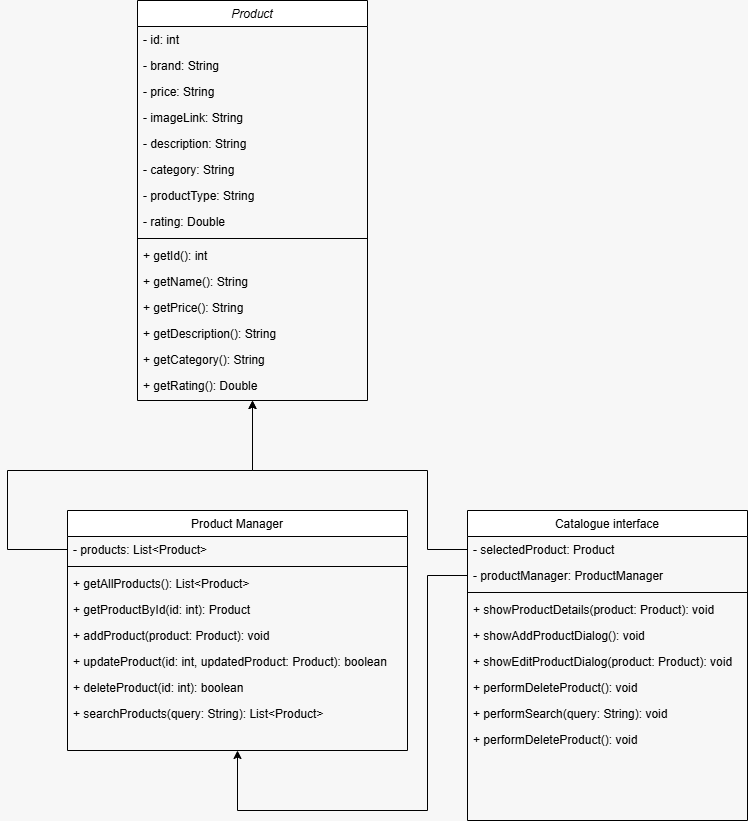

The diagram above was exported from draw.io. Its source (the exported page's mxGraphModel, read from the mxfile embedded in the PNG):
<mxGraphModel dx="1434" dy="738" grid="1" gridSize="10" guides="1" tooltips="1" connect="1" arrows="1" fold="1" page="1" pageScale="1" pageWidth="827" pageHeight="1169" background="#F7F7F7" math="0" shadow="0">
  <root>
    <mxCell id="WIyWlLk6GJQsqaUBKTNV-0" />
    <mxCell id="WIyWlLk6GJQsqaUBKTNV-1" parent="WIyWlLk6GJQsqaUBKTNV-0" />
    <mxCell id="zkfFHV4jXpPFQw0GAbJ--0" value="Product" style="swimlane;fontStyle=2;align=center;verticalAlign=top;childLayout=stackLayout;horizontal=1;startSize=26;horizontalStack=0;resizeParent=1;resizeLast=0;collapsible=1;marginBottom=0;rounded=0;shadow=0;strokeWidth=1;" parent="WIyWlLk6GJQsqaUBKTNV-1" vertex="1">
      <mxGeometry x="190" y="10" width="230" height="400" as="geometry">
        <mxRectangle x="230" y="140" width="160" height="26" as="alternateBounds" />
      </mxGeometry>
    </mxCell>
    <mxCell id="zkfFHV4jXpPFQw0GAbJ--1" value="- id: int" style="text;align=left;verticalAlign=top;spacingLeft=4;spacingRight=4;overflow=hidden;rotatable=0;points=[[0,0.5],[1,0.5]];portConstraint=eastwest;" parent="zkfFHV4jXpPFQw0GAbJ--0" vertex="1">
      <mxGeometry y="26" width="230" height="26" as="geometry" />
    </mxCell>
    <mxCell id="zkfFHV4jXpPFQw0GAbJ--2" value="- brand: String" style="text;align=left;verticalAlign=top;spacingLeft=4;spacingRight=4;overflow=hidden;rotatable=0;points=[[0,0.5],[1,0.5]];portConstraint=eastwest;rounded=0;shadow=0;html=0;" parent="zkfFHV4jXpPFQw0GAbJ--0" vertex="1">
      <mxGeometry y="52" width="230" height="26" as="geometry" />
    </mxCell>
    <mxCell id="zkfFHV4jXpPFQw0GAbJ--3" value="- price: String" style="text;align=left;verticalAlign=top;spacingLeft=4;spacingRight=4;overflow=hidden;rotatable=0;points=[[0,0.5],[1,0.5]];portConstraint=eastwest;rounded=0;shadow=0;html=0;" parent="zkfFHV4jXpPFQw0GAbJ--0" vertex="1">
      <mxGeometry y="78" width="230" height="26" as="geometry" />
    </mxCell>
    <mxCell id="TV5QYrvLG7SSj3soqR3p-4" value="- imageLink: String" style="text;align=left;verticalAlign=top;spacingLeft=4;spacingRight=4;overflow=hidden;rotatable=0;points=[[0,0.5],[1,0.5]];portConstraint=eastwest;rounded=0;shadow=0;html=0;" vertex="1" parent="zkfFHV4jXpPFQw0GAbJ--0">
      <mxGeometry y="104" width="230" height="26" as="geometry" />
    </mxCell>
    <mxCell id="TV5QYrvLG7SSj3soqR3p-5" value="- description: String" style="text;align=left;verticalAlign=top;spacingLeft=4;spacingRight=4;overflow=hidden;rotatable=0;points=[[0,0.5],[1,0.5]];portConstraint=eastwest;rounded=0;shadow=0;html=0;" vertex="1" parent="zkfFHV4jXpPFQw0GAbJ--0">
      <mxGeometry y="130" width="230" height="26" as="geometry" />
    </mxCell>
    <mxCell id="TV5QYrvLG7SSj3soqR3p-6" value="- category: String" style="text;align=left;verticalAlign=top;spacingLeft=4;spacingRight=4;overflow=hidden;rotatable=0;points=[[0,0.5],[1,0.5]];portConstraint=eastwest;rounded=0;shadow=0;html=0;" vertex="1" parent="zkfFHV4jXpPFQw0GAbJ--0">
      <mxGeometry y="156" width="230" height="26" as="geometry" />
    </mxCell>
    <mxCell id="TV5QYrvLG7SSj3soqR3p-7" value="- productType: String" style="text;align=left;verticalAlign=top;spacingLeft=4;spacingRight=4;overflow=hidden;rotatable=0;points=[[0,0.5],[1,0.5]];portConstraint=eastwest;rounded=0;shadow=0;html=0;" vertex="1" parent="zkfFHV4jXpPFQw0GAbJ--0">
      <mxGeometry y="182" width="230" height="26" as="geometry" />
    </mxCell>
    <mxCell id="TV5QYrvLG7SSj3soqR3p-8" value="- rating: Double" style="text;align=left;verticalAlign=top;spacingLeft=4;spacingRight=4;overflow=hidden;rotatable=0;points=[[0,0.5],[1,0.5]];portConstraint=eastwest;rounded=0;shadow=0;html=0;" vertex="1" parent="zkfFHV4jXpPFQw0GAbJ--0">
      <mxGeometry y="208" width="230" height="26" as="geometry" />
    </mxCell>
    <mxCell id="zkfFHV4jXpPFQw0GAbJ--4" value="" style="line;html=1;strokeWidth=1;align=left;verticalAlign=middle;spacingTop=-1;spacingLeft=3;spacingRight=3;rotatable=0;labelPosition=right;points=[];portConstraint=eastwest;" parent="zkfFHV4jXpPFQw0GAbJ--0" vertex="1">
      <mxGeometry y="234" width="230" height="8" as="geometry" />
    </mxCell>
    <mxCell id="TV5QYrvLG7SSj3soqR3p-9" value="+ getId(): int" style="text;align=left;verticalAlign=top;spacingLeft=4;spacingRight=4;overflow=hidden;rotatable=0;points=[[0,0.5],[1,0.5]];portConstraint=eastwest;rounded=0;shadow=0;html=0;" vertex="1" parent="zkfFHV4jXpPFQw0GAbJ--0">
      <mxGeometry y="242" width="230" height="26" as="geometry" />
    </mxCell>
    <mxCell id="TV5QYrvLG7SSj3soqR3p-10" value="+ getName(): String" style="text;align=left;verticalAlign=top;spacingLeft=4;spacingRight=4;overflow=hidden;rotatable=0;points=[[0,0.5],[1,0.5]];portConstraint=eastwest;rounded=0;shadow=0;html=0;" vertex="1" parent="zkfFHV4jXpPFQw0GAbJ--0">
      <mxGeometry y="268" width="230" height="26" as="geometry" />
    </mxCell>
    <mxCell id="TV5QYrvLG7SSj3soqR3p-11" value="+ getPrice(): String" style="text;align=left;verticalAlign=top;spacingLeft=4;spacingRight=4;overflow=hidden;rotatable=0;points=[[0,0.5],[1,0.5]];portConstraint=eastwest;rounded=0;shadow=0;html=0;" vertex="1" parent="zkfFHV4jXpPFQw0GAbJ--0">
      <mxGeometry y="294" width="230" height="26" as="geometry" />
    </mxCell>
    <mxCell id="TV5QYrvLG7SSj3soqR3p-12" value="+ getDescription(): String" style="text;align=left;verticalAlign=top;spacingLeft=4;spacingRight=4;overflow=hidden;rotatable=0;points=[[0,0.5],[1,0.5]];portConstraint=eastwest;rounded=0;shadow=0;html=0;" vertex="1" parent="zkfFHV4jXpPFQw0GAbJ--0">
      <mxGeometry y="320" width="230" height="26" as="geometry" />
    </mxCell>
    <mxCell id="TV5QYrvLG7SSj3soqR3p-13" value="+ getCategory(): String" style="text;align=left;verticalAlign=top;spacingLeft=4;spacingRight=4;overflow=hidden;rotatable=0;points=[[0,0.5],[1,0.5]];portConstraint=eastwest;rounded=0;shadow=0;html=0;" vertex="1" parent="zkfFHV4jXpPFQw0GAbJ--0">
      <mxGeometry y="346" width="230" height="26" as="geometry" />
    </mxCell>
    <mxCell id="TV5QYrvLG7SSj3soqR3p-14" value="+ getRating(): Double&#10;" style="text;align=left;verticalAlign=top;spacingLeft=4;spacingRight=4;overflow=hidden;rotatable=0;points=[[0,0.5],[1,0.5]];portConstraint=eastwest;rounded=0;shadow=0;html=0;" vertex="1" parent="zkfFHV4jXpPFQw0GAbJ--0">
      <mxGeometry y="372" width="230" height="26" as="geometry" />
    </mxCell>
    <mxCell id="zkfFHV4jXpPFQw0GAbJ--6" value="Product Manager" style="swimlane;fontStyle=0;align=center;verticalAlign=top;childLayout=stackLayout;horizontal=1;startSize=26;horizontalStack=0;resizeParent=1;resizeLast=0;collapsible=1;marginBottom=0;rounded=0;shadow=0;strokeWidth=1;" parent="WIyWlLk6GJQsqaUBKTNV-1" vertex="1">
      <mxGeometry x="120" y="520" width="340" height="240" as="geometry">
        <mxRectangle x="130" y="380" width="160" height="26" as="alternateBounds" />
      </mxGeometry>
    </mxCell>
    <mxCell id="zkfFHV4jXpPFQw0GAbJ--7" value="- products: List&lt;Product&gt;" style="text;align=left;verticalAlign=top;spacingLeft=4;spacingRight=4;overflow=hidden;rotatable=0;points=[[0,0.5],[1,0.5]];portConstraint=eastwest;" parent="zkfFHV4jXpPFQw0GAbJ--6" vertex="1">
      <mxGeometry y="26" width="340" height="26" as="geometry" />
    </mxCell>
    <mxCell id="zkfFHV4jXpPFQw0GAbJ--9" value="" style="line;html=1;strokeWidth=1;align=left;verticalAlign=middle;spacingTop=-1;spacingLeft=3;spacingRight=3;rotatable=0;labelPosition=right;points=[];portConstraint=eastwest;" parent="zkfFHV4jXpPFQw0GAbJ--6" vertex="1">
      <mxGeometry y="52" width="340" height="8" as="geometry" />
    </mxCell>
    <mxCell id="TV5QYrvLG7SSj3soqR3p-19" value="+ getAllProducts(): List&lt;Product&gt;" style="text;align=left;verticalAlign=top;spacingLeft=4;spacingRight=4;overflow=hidden;rotatable=0;points=[[0,0.5],[1,0.5]];portConstraint=eastwest;" vertex="1" parent="zkfFHV4jXpPFQw0GAbJ--6">
      <mxGeometry y="60" width="340" height="26" as="geometry" />
    </mxCell>
    <mxCell id="TV5QYrvLG7SSj3soqR3p-20" value="+ getProductById(id: int): Product" style="text;align=left;verticalAlign=top;spacingLeft=4;spacingRight=4;overflow=hidden;rotatable=0;points=[[0,0.5],[1,0.5]];portConstraint=eastwest;" vertex="1" parent="zkfFHV4jXpPFQw0GAbJ--6">
      <mxGeometry y="86" width="340" height="26" as="geometry" />
    </mxCell>
    <mxCell id="TV5QYrvLG7SSj3soqR3p-21" value="+ addProduct(product: Product): void" style="text;align=left;verticalAlign=top;spacingLeft=4;spacingRight=4;overflow=hidden;rotatable=0;points=[[0,0.5],[1,0.5]];portConstraint=eastwest;" vertex="1" parent="zkfFHV4jXpPFQw0GAbJ--6">
      <mxGeometry y="112" width="340" height="26" as="geometry" />
    </mxCell>
    <mxCell id="TV5QYrvLG7SSj3soqR3p-22" value="+ updateProduct(id: int, updatedProduct: Product): boolean" style="text;align=left;verticalAlign=top;spacingLeft=4;spacingRight=4;overflow=hidden;rotatable=0;points=[[0,0.5],[1,0.5]];portConstraint=eastwest;" vertex="1" parent="zkfFHV4jXpPFQw0GAbJ--6">
      <mxGeometry y="138" width="340" height="26" as="geometry" />
    </mxCell>
    <mxCell id="TV5QYrvLG7SSj3soqR3p-23" value="+ deleteProduct(id: int): boolean" style="text;align=left;verticalAlign=top;spacingLeft=4;spacingRight=4;overflow=hidden;rotatable=0;points=[[0,0.5],[1,0.5]];portConstraint=eastwest;" vertex="1" parent="zkfFHV4jXpPFQw0GAbJ--6">
      <mxGeometry y="164" width="340" height="26" as="geometry" />
    </mxCell>
    <mxCell id="TV5QYrvLG7SSj3soqR3p-24" value="+ searchProducts(query: String): List&lt;Product&gt;" style="text;align=left;verticalAlign=top;spacingLeft=4;spacingRight=4;overflow=hidden;rotatable=0;points=[[0,0.5],[1,0.5]];portConstraint=eastwest;" vertex="1" parent="zkfFHV4jXpPFQw0GAbJ--6">
      <mxGeometry y="190" width="340" height="26" as="geometry" />
    </mxCell>
    <mxCell id="zkfFHV4jXpPFQw0GAbJ--13" value="Catalogue interface" style="swimlane;fontStyle=0;align=center;verticalAlign=top;childLayout=stackLayout;horizontal=1;startSize=26;horizontalStack=0;resizeParent=1;resizeLast=0;collapsible=1;marginBottom=0;rounded=0;shadow=0;strokeWidth=1;" parent="WIyWlLk6GJQsqaUBKTNV-1" vertex="1">
      <mxGeometry x="520" y="520" width="280" height="310" as="geometry">
        <mxRectangle x="340" y="380" width="170" height="26" as="alternateBounds" />
      </mxGeometry>
    </mxCell>
    <mxCell id="TV5QYrvLG7SSj3soqR3p-2" value="- selectedProduct: Product" style="text;align=left;verticalAlign=top;spacingLeft=4;spacingRight=4;overflow=hidden;rotatable=0;points=[[0,0.5],[1,0.5]];portConstraint=eastwest;rounded=0;shadow=0;html=0;" vertex="1" parent="zkfFHV4jXpPFQw0GAbJ--13">
      <mxGeometry y="26" width="280" height="26" as="geometry" />
    </mxCell>
    <mxCell id="zkfFHV4jXpPFQw0GAbJ--14" value="- productManager: ProductManager" style="text;align=left;verticalAlign=top;spacingLeft=4;spacingRight=4;overflow=hidden;rotatable=0;points=[[0,0.5],[1,0.5]];portConstraint=eastwest;" parent="zkfFHV4jXpPFQw0GAbJ--13" vertex="1">
      <mxGeometry y="52" width="280" height="26" as="geometry" />
    </mxCell>
    <mxCell id="zkfFHV4jXpPFQw0GAbJ--15" value="" style="line;html=1;strokeWidth=1;align=left;verticalAlign=middle;spacingTop=-1;spacingLeft=3;spacingRight=3;rotatable=0;labelPosition=right;points=[];portConstraint=eastwest;fontStyle=4" parent="zkfFHV4jXpPFQw0GAbJ--13" vertex="1">
      <mxGeometry y="78" width="280" height="8" as="geometry" />
    </mxCell>
    <mxCell id="TV5QYrvLG7SSj3soqR3p-3" value="+ showProductDetails(product: Product): void" style="text;align=left;verticalAlign=top;spacingLeft=4;spacingRight=4;overflow=hidden;rotatable=0;points=[[0,0.5],[1,0.5]];portConstraint=eastwest;rounded=0;shadow=0;html=0;" vertex="1" parent="zkfFHV4jXpPFQw0GAbJ--13">
      <mxGeometry y="86" width="280" height="26" as="geometry" />
    </mxCell>
    <mxCell id="TV5QYrvLG7SSj3soqR3p-26" value="+ showAddProductDialog(): void" style="text;align=left;verticalAlign=top;spacingLeft=4;spacingRight=4;overflow=hidden;rotatable=0;points=[[0,0.5],[1,0.5]];portConstraint=eastwest;rounded=0;shadow=0;html=0;" vertex="1" parent="zkfFHV4jXpPFQw0GAbJ--13">
      <mxGeometry y="112" width="280" height="26" as="geometry" />
    </mxCell>
    <mxCell id="TV5QYrvLG7SSj3soqR3p-27" value="+ showEditProductDialog(product: Product): void" style="text;align=left;verticalAlign=top;spacingLeft=4;spacingRight=4;overflow=hidden;rotatable=0;points=[[0,0.5],[1,0.5]];portConstraint=eastwest;rounded=0;shadow=0;html=0;" vertex="1" parent="zkfFHV4jXpPFQw0GAbJ--13">
      <mxGeometry y="138" width="280" height="26" as="geometry" />
    </mxCell>
    <mxCell id="TV5QYrvLG7SSj3soqR3p-28" value="+ performDeleteProduct(): void" style="text;align=left;verticalAlign=top;spacingLeft=4;spacingRight=4;overflow=hidden;rotatable=0;points=[[0,0.5],[1,0.5]];portConstraint=eastwest;rounded=0;shadow=0;html=0;" vertex="1" parent="zkfFHV4jXpPFQw0GAbJ--13">
      <mxGeometry y="164" width="280" height="26" as="geometry" />
    </mxCell>
    <mxCell id="TV5QYrvLG7SSj3soqR3p-29" value="+ performSearch(query: String): void&#10;&#10;&#10;" style="text;align=left;verticalAlign=top;spacingLeft=4;spacingRight=4;overflow=hidden;rotatable=0;points=[[0,0.5],[1,0.5]];portConstraint=eastwest;rounded=0;shadow=0;html=0;" vertex="1" parent="zkfFHV4jXpPFQw0GAbJ--13">
      <mxGeometry y="190" width="280" height="26" as="geometry" />
    </mxCell>
    <mxCell id="TV5QYrvLG7SSj3soqR3p-30" value="+ performDeleteProduct(): void" style="text;align=left;verticalAlign=top;spacingLeft=4;spacingRight=4;overflow=hidden;rotatable=0;points=[[0,0.5],[1,0.5]];portConstraint=eastwest;rounded=0;shadow=0;html=0;" vertex="1" parent="zkfFHV4jXpPFQw0GAbJ--13">
      <mxGeometry y="216" width="280" height="26" as="geometry" />
    </mxCell>
    <mxCell id="TV5QYrvLG7SSj3soqR3p-32" value="" style="endArrow=classic;html=1;rounded=0;exitX=0;exitY=0.5;exitDx=0;exitDy=0;entryX=0.5;entryY=1;entryDx=0;entryDy=0;" edge="1" parent="WIyWlLk6GJQsqaUBKTNV-1" source="zkfFHV4jXpPFQw0GAbJ--7" target="zkfFHV4jXpPFQw0GAbJ--0">
      <mxGeometry width="50" height="50" relative="1" as="geometry">
        <mxPoint x="250" y="430" as="sourcePoint" />
        <mxPoint x="300" y="380" as="targetPoint" />
        <Array as="points">
          <mxPoint x="60" y="559" />
          <mxPoint x="60" y="480" />
          <mxPoint x="305" y="480" />
        </Array>
      </mxGeometry>
    </mxCell>
    <mxCell id="TV5QYrvLG7SSj3soqR3p-33" value="" style="endArrow=classic;html=1;rounded=0;exitX=0;exitY=0.5;exitDx=0;exitDy=0;entryX=0.5;entryY=1;entryDx=0;entryDy=0;" edge="1" parent="WIyWlLk6GJQsqaUBKTNV-1" source="zkfFHV4jXpPFQw0GAbJ--14" target="zkfFHV4jXpPFQw0GAbJ--6">
      <mxGeometry width="50" height="50" relative="1" as="geometry">
        <mxPoint x="250" y="430" as="sourcePoint" />
        <mxPoint x="300" y="380" as="targetPoint" />
        <Array as="points">
          <mxPoint x="480" y="585" />
          <mxPoint x="480" y="820" />
          <mxPoint x="290" y="820" />
        </Array>
      </mxGeometry>
    </mxCell>
    <mxCell id="TV5QYrvLG7SSj3soqR3p-34" value="" style="endArrow=classic;html=1;rounded=0;entryX=0.5;entryY=1;entryDx=0;entryDy=0;exitX=0;exitY=0.5;exitDx=0;exitDy=0;" edge="1" parent="WIyWlLk6GJQsqaUBKTNV-1" source="TV5QYrvLG7SSj3soqR3p-2" target="zkfFHV4jXpPFQw0GAbJ--0">
      <mxGeometry width="50" height="50" relative="1" as="geometry">
        <mxPoint x="500" y="510" as="sourcePoint" />
        <mxPoint x="300" y="530" as="targetPoint" />
        <Array as="points">
          <mxPoint x="480" y="559" />
          <mxPoint x="480" y="480" />
          <mxPoint x="305" y="480" />
        </Array>
      </mxGeometry>
    </mxCell>
  </root>
</mxGraphModel>